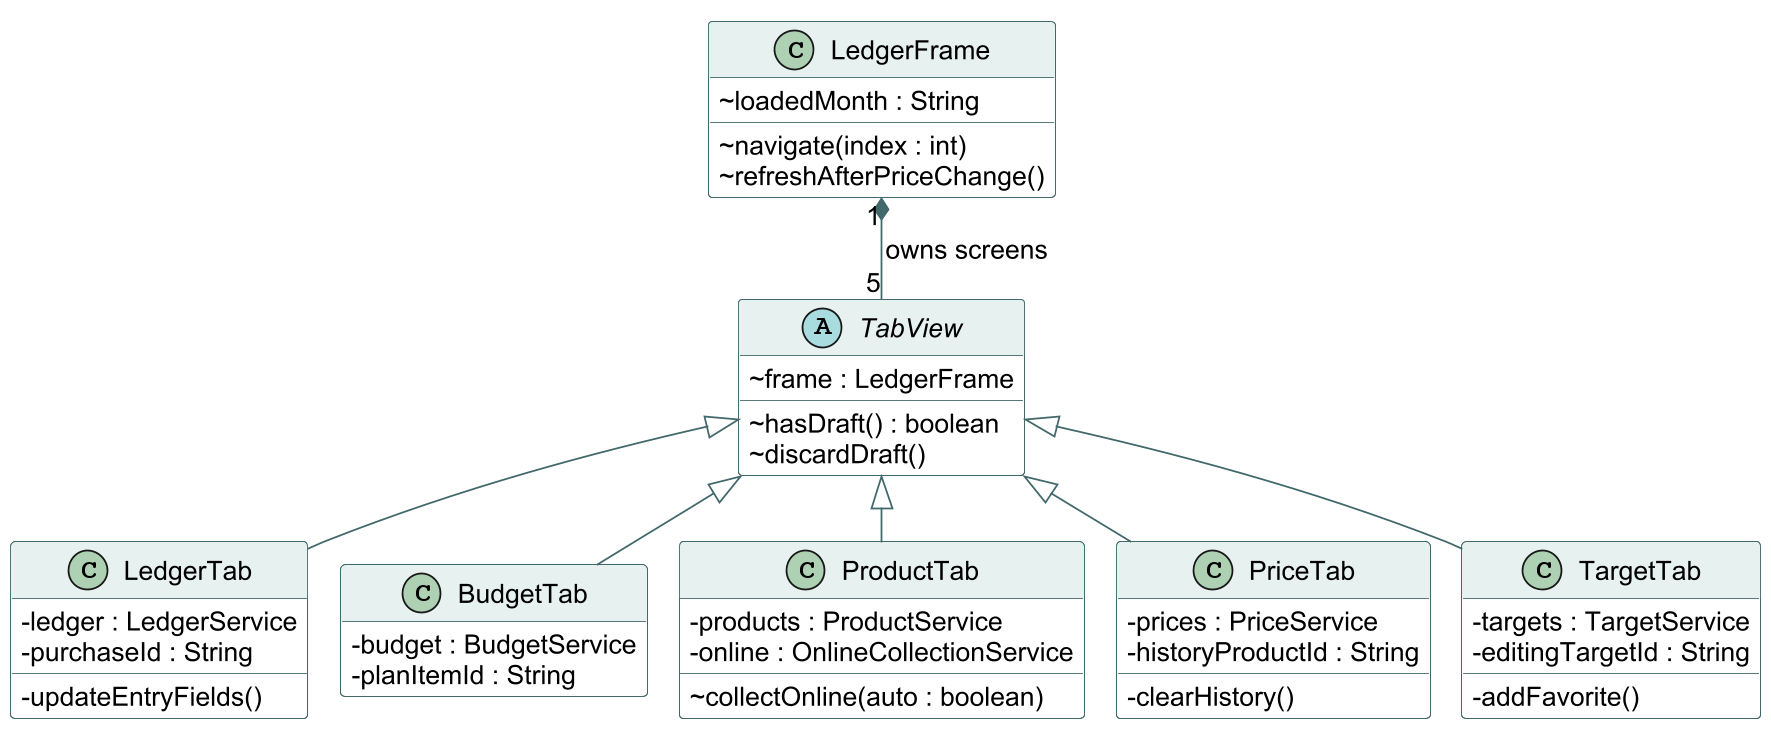

The diagram above was rendered by PlantUML. Its source (embedded in the PNG):
@startuml
!pragma layout smetana
skinparam dpi 170
skinparam shadowing false
skinparam classAttributeIconSize 0
skinparam defaultFontName Arial
skinparam defaultFontSize 15
skinparam classBackgroundColor #FFFFFF
skinparam classBorderColor #41686A
skinparam classHeaderBackgroundColor #E7F1EF
skinparam ArrowColor #41686A
hide empty members
top to bottom direction
class LedgerFrame {
  ~ loadedMonth : String
  ~ navigate(index : int)
  ~ refreshAfterPriceChange()
}
abstract class TabView {
  ~ frame : LedgerFrame
  ~ hasDraft() : boolean
  ~ discardDraft()
}
class LedgerTab {
  - ledger : LedgerService
  - purchaseId : String
  - updateEntryFields()
}
class BudgetTab {
  - budget : BudgetService
  - planItemId : String
}
class ProductTab {
  - products : ProductService
  - online : OnlineCollectionService
  ~ collectOnline(auto : boolean)
}
class PriceTab {
  - prices : PriceService
  - historyProductId : String
  - clearHistory()
}
class TargetTab {
  - targets : TargetService
  - editingTargetId : String
  - addFavorite()
}
LedgerFrame "1" *-- "5" TabView : owns screens
TabView <|-- LedgerTab
TabView <|-- BudgetTab
TabView <|-- ProductTab
TabView <|-- PriceTab
TabView <|-- TargetTab
@enduml